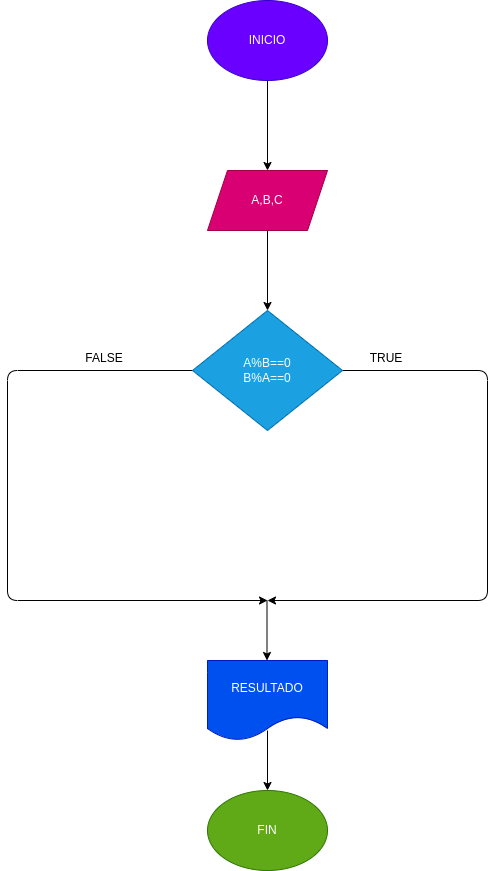

The diagram above was exported from draw.io. Its source (the exported page's mxGraphModel, read from the mxfile embedded in the PNG):
<mxGraphModel dx="405" dy="1013" grid="1" gridSize="10" guides="1" tooltips="1" connect="1" arrows="1" fold="1" page="1" pageScale="1" pageWidth="827" pageHeight="1169" math="0" shadow="0">
  <root>
    <mxCell id="0" />
    <mxCell id="1" parent="0" />
    <mxCell id="2" value="" style="edgeStyle=none;html=1;fontColor=#000000;" edge="1" parent="1" source="3" target="5">
      <mxGeometry relative="1" as="geometry" />
    </mxCell>
    <mxCell id="3" value="INICIO" style="ellipse;whiteSpace=wrap;html=1;fillColor=#6a00ff;strokeColor=#3700CC;fontColor=#ffffff;" vertex="1" parent="1">
      <mxGeometry x="490" y="130" width="120" height="80" as="geometry" />
    </mxCell>
    <mxCell id="4" value="" style="edgeStyle=none;html=1;fontColor=#000000;" edge="1" parent="1" source="5" target="8">
      <mxGeometry relative="1" as="geometry" />
    </mxCell>
    <mxCell id="5" value="A,B,C" style="shape=parallelogram;perimeter=parallelogramPerimeter;whiteSpace=wrap;html=1;fixedSize=1;fillColor=#d80073;strokeColor=#A50040;fontColor=#ffffff;" vertex="1" parent="1">
      <mxGeometry x="490" y="300" width="120" height="60" as="geometry" />
    </mxCell>
    <mxCell id="6" value="" style="edgeStyle=none;html=1;fontColor=#000000;" edge="1" parent="1" source="8">
      <mxGeometry relative="1" as="geometry">
        <mxPoint x="550" y="730" as="targetPoint" />
        <Array as="points">
          <mxPoint x="770" y="500" />
          <mxPoint x="770" y="730" />
        </Array>
      </mxGeometry>
    </mxCell>
    <mxCell id="7" value="" style="edgeStyle=none;html=1;fontColor=#000000;" edge="1" parent="1" source="8">
      <mxGeometry relative="1" as="geometry">
        <mxPoint x="550" y="730" as="targetPoint" />
        <Array as="points">
          <mxPoint x="290" y="500" />
          <mxPoint x="290" y="730" />
        </Array>
      </mxGeometry>
    </mxCell>
    <mxCell id="8" value="A%B==0&lt;br&gt;B%A==0" style="rhombus;whiteSpace=wrap;html=1;fillColor=#1ba1e2;strokeColor=#006EAF;fontColor=#ffffff;" vertex="1" parent="1">
      <mxGeometry x="475" y="440" width="150" height="120" as="geometry" />
    </mxCell>
    <mxCell id="9" value="RESULTADO" style="shape=document;whiteSpace=wrap;html=1;boundedLbl=1;fillColor=#0050ef;strokeColor=#001DBC;fontColor=#ffffff;" vertex="1" parent="1">
      <mxGeometry x="490" y="790" width="120" height="80" as="geometry" />
    </mxCell>
    <mxCell id="10" value="" style="endArrow=classic;html=1;fontColor=#000000;" edge="1" parent="1">
      <mxGeometry width="50" height="50" relative="1" as="geometry">
        <mxPoint x="549.5" y="730" as="sourcePoint" />
        <mxPoint x="549.5" y="790" as="targetPoint" />
      </mxGeometry>
    </mxCell>
    <mxCell id="11" value="" style="endArrow=classic;html=1;fontColor=#000000;" edge="1" parent="1">
      <mxGeometry width="50" height="50" relative="1" as="geometry">
        <mxPoint x="550" y="860" as="sourcePoint" />
        <mxPoint x="550" y="920" as="targetPoint" />
      </mxGeometry>
    </mxCell>
    <mxCell id="12" value="FIN" style="ellipse;whiteSpace=wrap;html=1;fillColor=#60a917;strokeColor=#2D7600;fontColor=#ffffff;" vertex="1" parent="1">
      <mxGeometry x="490" y="920" width="120" height="80" as="geometry" />
    </mxCell>
    <mxCell id="13" value="TRUE" style="text;html=1;strokeColor=none;fillColor=none;align=center;verticalAlign=middle;whiteSpace=wrap;rounded=0;fontColor=#000000;" vertex="1" parent="1">
      <mxGeometry x="639" y="473" width="60" height="30" as="geometry" />
    </mxCell>
    <mxCell id="14" value="FALSE" style="text;html=1;strokeColor=none;fillColor=none;align=center;verticalAlign=middle;whiteSpace=wrap;rounded=0;fontColor=#000000;" vertex="1" parent="1">
      <mxGeometry x="357" y="473" width="60" height="30" as="geometry" />
    </mxCell>
  </root>
</mxGraphModel>